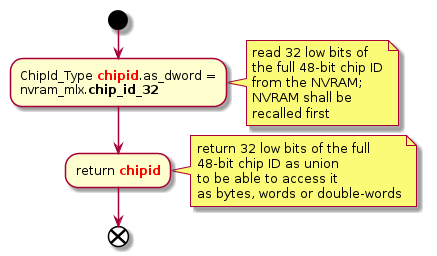

The diagram above was rendered by PlantUML. Its source (embedded in the PNG):
@startuml

start

:ChipId_Type <font color=red><b>chipid</font>.as_dword = 
nvram_mlx.**chip_id_32**;

note right
read 32 low bits of
the full 48-bit chip ID
from the NVRAM;
NVRAM shall be
recalled first
end note

:return <font color=red><b>chipid</font>;
note right
return 32 low bits of the full
48-bit chip ID as union
to be able to access it
as bytes, words or double-words
end note

end

@enduml